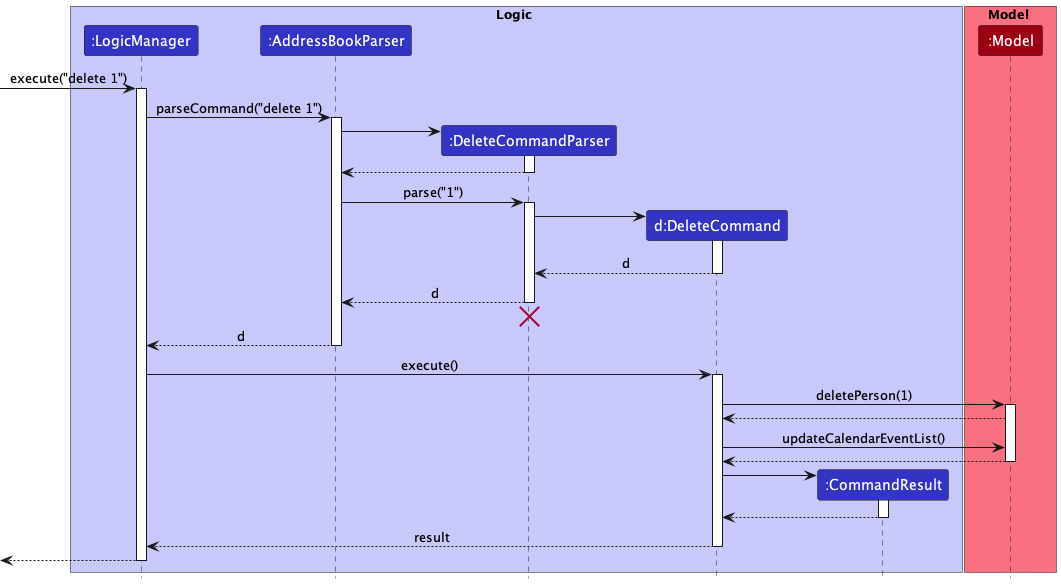

The diagram above was rendered by PlantUML. Its source (embedded in the PNG):
@startuml
!include style.puml

box Logic LOGIC_COLOR_T1
participant ":LogicManager" as LogicManager LOGIC_COLOR
participant ":AddressBookParser" as AddressBookParser LOGIC_COLOR
participant ":DeleteCommandParser" as DeleteCommandParser LOGIC_COLOR
participant "d:DeleteCommand" as DeleteCommand LOGIC_COLOR
participant ":CommandResult" as CommandResult LOGIC_COLOR
end box

box Model MODEL_COLOR_T1
participant ":Model" as Model MODEL_COLOR
end box

[-> LogicManager : execute("delete 1")
activate LogicManager

LogicManager -> AddressBookParser : parseCommand("delete 1")
activate AddressBookParser

create DeleteCommandParser
AddressBookParser -> DeleteCommandParser
activate DeleteCommandParser

DeleteCommandParser --> AddressBookParser
deactivate DeleteCommandParser

AddressBookParser -> DeleteCommandParser : parse("1")
activate DeleteCommandParser

create DeleteCommand
DeleteCommandParser -> DeleteCommand
activate DeleteCommand

DeleteCommand --> DeleteCommandParser : d
deactivate DeleteCommand

DeleteCommandParser --> AddressBookParser : d
deactivate DeleteCommandParser
'Hidden arrow to position the destroy marker below the end of the activation bar.
DeleteCommandParser -[hidden]-> AddressBookParser
destroy DeleteCommandParser

AddressBookParser --> LogicManager : d
deactivate AddressBookParser

LogicManager -> DeleteCommand : execute()
activate DeleteCommand

DeleteCommand -> Model : deletePerson(1)
activate Model

Model --> DeleteCommand

DeleteCommand -> Model : updateCalendarEventList()
Model --> DeleteCommand 
deactivate Model

create CommandResult
DeleteCommand -> CommandResult
activate CommandResult

CommandResult --> DeleteCommand
deactivate CommandResult

DeleteCommand --> LogicManager : result
deactivate DeleteCommand

[<--LogicManager
deactivate LogicManager
@enduml